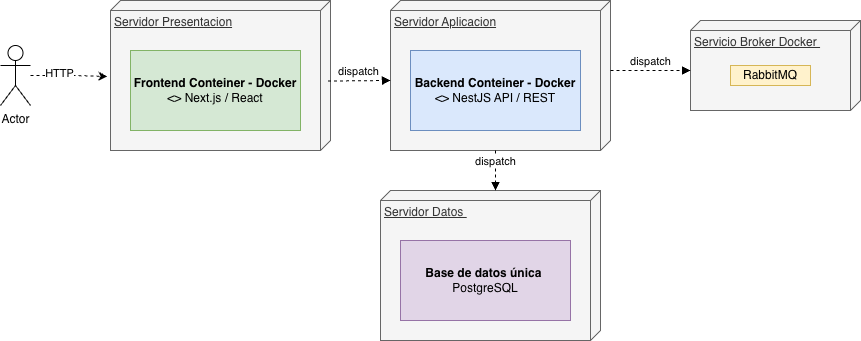

The diagram above was exported from draw.io. Its source (the exported page's mxGraphModel, read from the mxfile embedded in the PNG):
<mxGraphModel dx="1875" dy="599" grid="1" gridSize="10" guides="1" tooltips="1" connect="1" arrows="1" fold="1" page="1" pageScale="1" pageWidth="827" pageHeight="1169" math="0" shadow="0">
  <root>
    <mxCell id="0" />
    <mxCell id="1" parent="0" />
    <mxCell id="S8xGtQTvixdAKsb21rpL-1" parent="1" style="verticalAlign=top;align=left;spacingTop=8;spacingLeft=2;spacingRight=12;shape=cube;size=10;direction=south;fontStyle=4;html=1;whiteSpace=wrap;fillColor=#f5f5f5;fontColor=#333333;strokeColor=#666666;" value="Servidor Presentacion" vertex="1">
      <mxGeometry height="150" width="220" x="60" y="220" as="geometry" />
    </mxCell>
    <mxCell id="S8xGtQTvixdAKsb21rpL-2" parent="1" style="verticalAlign=top;align=left;spacingTop=8;spacingLeft=2;spacingRight=12;shape=cube;size=10;direction=south;fontStyle=4;html=1;whiteSpace=wrap;fillColor=#f5f5f5;fontColor=#333333;strokeColor=#666666;" value="Servidor Aplicacion" vertex="1">
      <mxGeometry height="150" width="220" x="340" y="220" as="geometry" />
    </mxCell>
    <mxCell id="S8xGtQTvixdAKsb21rpL-3" parent="1" style="verticalAlign=top;align=left;spacingTop=8;spacingLeft=2;spacingRight=12;shape=cube;size=10;direction=south;fontStyle=4;html=1;whiteSpace=wrap;fillColor=#f5f5f5;fontColor=#333333;strokeColor=#666666;" value="Servidor Datos&amp;nbsp;" vertex="1">
      <mxGeometry height="150" width="220" x="330" y="410" as="geometry" />
    </mxCell>
    <mxCell id="S8xGtQTvixdAKsb21rpL-4" parent="1" style="verticalAlign=top;align=left;spacingTop=8;spacingLeft=2;spacingRight=12;shape=cube;size=10;direction=south;fontStyle=4;html=1;whiteSpace=wrap;fillColor=#f5f5f5;fontColor=#333333;strokeColor=#666666;" value="Servicio Broker Docker&amp;nbsp;" vertex="1">
      <mxGeometry height="90" width="170" x="640" y="240" as="geometry" />
    </mxCell>
    <mxCell id="S8xGtQTvixdAKsb21rpL-6" parent="1" style="shape=umlActor;verticalLabelPosition=bottom;verticalAlign=top;html=1;" value="Actor" vertex="1">
      <mxGeometry height="60" width="30" x="-50" y="265" as="geometry" />
    </mxCell>
    <mxCell id="S8xGtQTvixdAKsb21rpL-7" edge="1" parent="1" source="S8xGtQTvixdAKsb21rpL-6" style="edgeStyle=orthogonalEdgeStyle;rounded=0;orthogonalLoop=1;jettySize=auto;html=1;entryX=0.506;entryY=1.014;entryDx=0;entryDy=0;entryPerimeter=0;dashed=1;" target="S8xGtQTvixdAKsb21rpL-1">
      <mxGeometry relative="1" as="geometry" />
    </mxCell>
    <mxCell id="pQ4W2WwEl1JGNHFJqjRx-4" connectable="0" parent="S8xGtQTvixdAKsb21rpL-7" style="edgeLabel;html=1;align=center;verticalAlign=middle;resizable=0;points=[];" value="HTTP" vertex="1">
      <mxGeometry relative="1" x="-0.2721" y="3" as="geometry">
        <mxPoint as="offset" />
      </mxGeometry>
    </mxCell>
    <mxCell id="pQ4W2WwEl1JGNHFJqjRx-2" parent="1" style="html=1;whiteSpace=wrap;fillColor=#d5e8d4;strokeColor=#82b366;" value="&lt;b&gt;Frontend Conteiner - Docker&lt;/b&gt;&lt;div&gt;&amp;lt;&amp;gt; Next.js / React&lt;/div&gt;" vertex="1">
      <mxGeometry height="80" width="170" x="80" y="270" as="geometry" />
    </mxCell>
    <mxCell id="pQ4W2WwEl1JGNHFJqjRx-3" parent="1" style="html=1;whiteSpace=wrap;fillColor=#dae8fc;strokeColor=#6c8ebf;" value="&lt;b&gt;Backend Conteiner - Docker&lt;/b&gt;&lt;div&gt;&amp;lt;&amp;gt; NestJS API / REST&lt;/div&gt;" vertex="1">
      <mxGeometry height="80" width="170" x="360" y="270" as="geometry" />
    </mxCell>
    <mxCell id="iT6gDxaM_X-4LfaLVpws-1" parent="1" style="html=1;whiteSpace=wrap;fillColor=#fff2cc;strokeColor=#d6b656;" value="RabbitMQ" vertex="1">
      <mxGeometry height="20" width="80" x="680" y="285" as="geometry" />
    </mxCell>
    <mxCell id="EWgSQsiOnFIaImjf-tpB-1" parent="1" style="html=1;whiteSpace=wrap;fillColor=#e1d5e7;strokeColor=#9673a6;" value="&lt;b&gt;Base de datos única&amp;nbsp;&lt;/b&gt;&lt;div&gt;PostgreSQL&lt;/div&gt;" vertex="1">
      <mxGeometry height="80" width="170" x="350" y="460" as="geometry" />
    </mxCell>
    <mxCell id="EWgSQsiOnFIaImjf-tpB-2" edge="1" parent="1" source="S8xGtQTvixdAKsb21rpL-1" style="html=1;verticalAlign=bottom;endArrow=block;curved=0;rounded=0;exitX=0.537;exitY=0.011;exitDx=0;exitDy=0;exitPerimeter=0;entryX=0;entryY=0;entryDx=80;entryDy=220;entryPerimeter=0;dashed=1;" target="S8xGtQTvixdAKsb21rpL-2" value="dispatch">
      <mxGeometry relative="1" width="80" as="geometry">
        <mxPoint x="280" y="350" as="sourcePoint" />
        <mxPoint x="360" y="350" as="targetPoint" />
      </mxGeometry>
    </mxCell>
    <mxCell id="EWgSQsiOnFIaImjf-tpB-3" edge="1" parent="1" source="S8xGtQTvixdAKsb21rpL-2" style="html=1;verticalAlign=bottom;endArrow=block;curved=0;rounded=0;exitX=0;exitY=0;exitDx=150;exitDy=115;exitPerimeter=0;entryX=0;entryY=0;entryDx=0;entryDy=105;entryPerimeter=0;dashed=1;" target="S8xGtQTvixdAKsb21rpL-3" value="dispatch">
      <mxGeometry relative="1" width="80" as="geometry">
        <mxPoint x="300" y="291" as="sourcePoint" />
        <mxPoint x="362" y="290" as="targetPoint" />
      </mxGeometry>
    </mxCell>
    <mxCell id="EWgSQsiOnFIaImjf-tpB-6" edge="1" parent="1" source="S8xGtQTvixdAKsb21rpL-2" style="html=1;verticalAlign=bottom;endArrow=block;curved=0;rounded=0;exitX=0;exitY=0;exitDx=70;exitDy=0;exitPerimeter=0;entryX=0;entryY=0;entryDx=50;entryDy=170;entryPerimeter=0;dashed=1;" target="S8xGtQTvixdAKsb21rpL-4" value="dispatch">
      <mxGeometry relative="1" width="80" as="geometry">
        <mxPoint x="570" y="290" as="sourcePoint" />
        <mxPoint x="641" y="291" as="targetPoint" />
      </mxGeometry>
    </mxCell>
  </root>
</mxGraphModel>